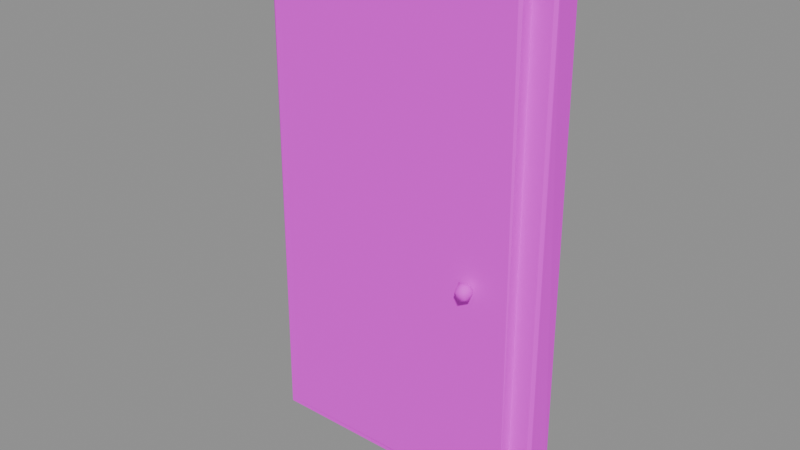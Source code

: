 # Source: backdoor.blend  (saved by Blender 4.5.87; exported with 4.5.12 LTS)
import bpy
from mathutils import Matrix  # noqa: F401  (used for matrix-valued properties, if any)

bpy.ops.wm.read_factory_settings(use_empty=True)
scene = bpy.context.scene
scene.name = 'BLDA_V004_LOWPOLY_PACKAGE_backdoor'

# ---- collections
col_sea_scene_b1109a_backdoor = bpy.data.collections.new('SEA-SCENE-B1109A-BACKDOOR'); scene.collection.children.link(col_sea_scene_b1109a_backdoor)

# ---- images (referenced by path relative to the original .blend; pixels are not part of the script)
import os
ASSET_DIR = os.environ.get("B2B_ASSET_DIR", "")  # directory of the original .blend (textures are referenced by path, not embedded)
HERE = os.path.dirname(os.path.abspath(__file__))  # packed textures are extracted next to this script under _unpacked/

def load_image(name, relpath, width, height, colorspace="sRGB"):
    """Load a texture the original file referenced (path relative to the .blend, or extracted next to this script)."""
    p = next((c for c in (os.path.join(HERE, relpath), os.path.join(ASSET_DIR, relpath)) if relpath and os.path.exists(c)), "")
    if p:
        img = bpy.data.images.load(p, check_existing=True)
        img.name = name
    else:  # same state as the original file: an image datablock whose file is absent (Cycles renders it pink)
        img = bpy.data.images.new(name, width, height)
        img.source = "FILE"
        img.filepath = "//" + (relpath or name)
    img.colorspace_settings.name = colorspace
    return img
img_sea_cabin_timber_8x8_512_png = load_image('sea_cabin_timber_8x8_512.png', 'sea_cozy_8x8_512.png', 1024, 1024, 'sRGB')

# ---- materials (node trees are filled in below, after node groups)
mat_sea_matte = bpy.data.materials.new('SEA_Matte')

# ---- material node trees
mat_sea_matte.use_nodes = True; mat_sea_matte.node_tree.nodes.clear()
_N = mat_sea_matte.node_tree.nodes; _L = mat_sea_matte.node_tree.links
n0 = _N.new('ShaderNodeBsdfPrincipled'); n0.name = '原理化 BSDF'; n0.location = (-200, 100)
n0.inputs[2].default_value = 0.72
n1 = _N.new('ShaderNodeOutputMaterial'); n1.name = '材质输出'; n1.location = (200, 100)
n2 = _N.new('ShaderNodeUVMap'); n2.name = 'UV 贴图'; n2.location = (0, 0)
n2.uv_map = 'PaletteUV'
n3 = _N.new('ShaderNodeTexImage'); n3.name = '图像纹理'; n3.location = (0, 0)
n3.image = img_sea_cabin_timber_8x8_512_png
n3.interpolation = 'Closest'
n3.extension = 'EXTEND'
_L.new(n0.outputs[0], n1.inputs[0])
_L.new(n2.outputs[0], n3.inputs[0])
_L.new(n3.outputs[0], n0.inputs[0])
n1.is_active_output = True

# ---- meshes
me_blda = bpy.data.meshes.new('BLDA_背门框')
me_blda.from_pydata([(-0.8959, 0.01527, 0.03104), (-0.876, 0.0116, 0.006848), (-0.8718, -0.009811, 0.02797), (0.8714, -0.01066, 0.02996), (0.887, 0.009471, 0.01239), (0.8718, 0.1792, 0.02797), (0.8959, 0.1541, 0.03104), (0.876, 0.1578, 0.006848), (-0.8714, 0.1801, 0.02996), (-0.887, 0.1599, 0.01239), (-0.8701, 0.01003, 3.075), (-0.8521, -0.001874, 3.087), (0.871, 0.01019, 3.073), (0.853, -0.0002764, 3.089), (0.8521, 0.1713, 3.087), (0.8701, 0.1594, 3.075), (-0.8738, 0.1539, 3.069), (-0.8498, 0.1529, 3.095), (-0.8542, 0.1746, 3.075)], [], [(16, 17, 18), (9, 1, 0), (9, 5, 7), (4, 2, 1), (2, 10, 0), (12, 3, 4), (5, 15, 6), (15, 13, 12), (16, 8, 9), (17, 10, 11), (0, 16, 9), (7, 1, 9), (3, 11, 2), (6, 12, 4), (8, 14, 5), (13, 17, 11), (0, 1, 2), (6, 7, 5), (9, 8, 5), (7, 6, 4), (4, 3, 2), (2, 11, 10), (12, 13, 3), (5, 14, 15), (15, 14, 13), (16, 18, 8), (18, 17, 14), (17, 16, 10), (0, 10, 16), (7, 4, 1), (3, 13, 11), (6, 15, 12), (8, 18, 14), (13, 14, 17)])
me_blda.polygons.foreach_set('use_smooth', [1, 1, 1, 1, 0, 0, 0, 1, 0, 1, 0, 0, 0, 0, 0, 0, 1, 1, 1, 1, 1, 0, 0, 0, 1, 0, 1, 1, 0, 0, 0, 0, 0, 0])
_uv = me_blda.uv_layers.new(name='PaletteUV')
_uv.uv.foreach_set('vector', [0.4645, 0.8125, 0.4177, 0.8053, 0.4375, 0.7855, 0.4209, 0.8229, 0.439, 0.787, 0.4645, 0.8125, 0.4219, 0.8239, 0.4394, 0.7874, 0.4433, 0.7913, 0.4162, 0.8182, 0.4394, 0.7874, 0.4439, 0.7919, 0.4446, 0.7926, 0.4105, 0.8125, 0.4415, 0.8084, 0.4271, 0.8083, 0.4454, 0.7934, 0.4479, 0.7959, 0.4446, 0.7926, 0.4105, 0.8125, 0.4335, 0.8084, 0.4174, 0.8194, 0.4177, 0.8053, 0.4446, 0.7926, 0.4375, 0.8395, 0.4176, 0.8054, 0.4479, 0.7959, 0.4177, 0.8197, 0.4162, 0.8068, 0.4449, 0.7929, 0.4375, 0.8395, 0.4375, 0.7855, 0.4407, 0.7887, 0.4163, 0.8183, 0.4582, 0.8062, 0.4427, 0.7907, 0.4235, 0.8255, 0.4375, 0.7855, 0.4394, 0.7874, 0.4375, 0.8395, 0.4375, 0.7855, 0.4371, 0.7972, 0.4375, 0.8395, 0.4375, 0.7855, 0.4394, 0.7874, 0.4375, 0.8395, 0.4375, 0.7855, 0.4456, 0.7936, 0.4375, 0.8395, 0.4105, 0.8125, 0.4446, 0.7926, 0.4375, 0.8395, 0.4163, 0.8183, 0.4446, 0.7926, 0.4219, 0.8239, 0.4105, 0.8125, 0.4394, 0.7874, 0.4278, 0.8104, 0.4105, 0.8125, 0.4371, 0.7972, 0.4162, 0.8182, 0.4105, 0.8125, 0.4394, 0.7874, 0.4446, 0.7926, 0.4375, 0.8395, 0.4105, 0.8125, 0.4271, 0.8083, 0.4105, 0.8125, 0.4454, 0.7934, 0.4446, 0.7926, 0.4375, 0.8395, 0.4105, 0.8125, 0.4174, 0.8194, 0.4105, 0.8125, 0.4177, 0.8053, 0.4375, 0.8395, 0.4105, 0.8125, 0.4176, 0.8054, 0.4218, 0.8238, 0.4105, 0.8125, 0.4396, 0.8087, 0.4177, 0.8197, 0.4105, 0.8125, 0.4162, 0.8068, 0.4375, 0.8395, 0.4307, 0.8327, 0.4375, 0.7855, 0.4163, 0.8183, 0.4105, 0.8125, 0.4582, 0.8062, 0.4235, 0.8255, 0.4219, 0.8239, 0.4375, 0.7855, 0.4375, 0.8395, 0.4317, 0.8337, 0.4375, 0.7855, 0.4375, 0.8395, 0.4161, 0.8181, 0.4375, 0.7855, 0.4375, 0.8395, 0.4294, 0.8314, 0.4375, 0.7855])
me_blda.materials.append(mat_sea_matte)
me_blda.update()
me_blda_1 = bpy.data.meshes.new('BLDA_背面门板')
me_blda_1.from_pydata([(-0.7623, -0.06493, 0.1307), (-0.749, -0.06736, 0.1146), (-0.7456, -0.0822, 0.1292), (0.7568, -0.07702, 0.1268), (0.7491, -0.06848, 0.1151), (0.7456, 0.01161, 0.1292), (0.7603, -0.003309, 0.1257), (0.7447, -0.005628, 0.1126), (-0.7569, 0.006146, 0.1259), (-0.7489, -0.001888, 0.1152), (-0.7303, -0.07898, 2.913), (-0.7381, -0.06847, 2.922), (0.7415, -0.06872, 2.912), (0.7271, -0.06527, 2.927), (0.7262, -0.08147, 2.91), (0.7294, 0.005515, 2.922), (0.741, -0.001763, 2.913), (-0.7385, -0.003221, 2.922), (-0.7299, 0.008988, 2.913)], [], [(7, 5, 6), (8, 1, 0), (9, 5, 7), (4, 6, 3), (4, 2, 1), (2, 11, 0), (10, 13, 11), (5, 16, 6), (16, 13, 12), (0, 17, 8), (7, 1, 9), (2, 14, 10), (6, 12, 3), (5, 18, 15), (13, 17, 11), (0, 1, 2), (14, 12, 13), (8, 9, 1), (9, 8, 5), (4, 7, 6), (4, 3, 2), (2, 10, 11), (12, 14, 3), (10, 14, 13), (5, 15, 16), (16, 15, 13), (17, 18, 8), (18, 17, 15), (0, 11, 17), (7, 4, 1), (2, 3, 14), (6, 16, 12), (5, 8, 18), (13, 15, 17)])
me_blda_1.polygons.foreach_set('use_smooth', [1, 1, 0, 1, 0, 0, 0, 0, 1, 0, 0, 0, 0, 0, 0, 1, 1, 1, 0, 1, 0, 0, 0, 0, 0, 1, 0, 0, 0, 0, 0, 0, 0, 0])
_uv = me_blda_1.uv_layers.new(name='PaletteUV')
_uv.uv.foreach_set('vector', [0.8395, 0.4375, 0.7986, 0.4506, 0.8125, 0.4105, 0.8125, 0.4645, 0.814, 0.412, 0.8395, 0.4375, 0.7969, 0.4489, 0.8149, 0.4129, 0.8395, 0.4375, 0.8104, 0.4278, 0.7855, 0.4375, 0.816, 0.414, 0.7971, 0.4491, 0.8149, 0.4129, 0.8189, 0.4169, 0.8196, 0.4176, 0.7855, 0.4375, 0.8165, 0.4334, 0.8182, 0.4162, 0.7855, 0.4375, 0.7918, 0.4312, 0.8196, 0.4176, 0.7855, 0.4375, 0.7919, 0.4311, 0.7912, 0.4432, 0.794, 0.429, 0.8189, 0.4169, 0.8125, 0.4645, 0.8125, 0.4105, 0.8157, 0.4137, 0.7924, 0.4444, 0.8332, 0.4312, 0.8177, 0.4157, 0.8149, 0.4129, 0.8089, 0.4346, 0.8125, 0.4105, 0.8125, 0.4645, 0.8125, 0.4105, 0.816, 0.414, 0.8149, 0.4129, 0.791, 0.443, 0.8125, 0.4105, 0.8125, 0.4645, 0.8125, 0.4105, 0.8145, 0.4274, 0.8125, 0.4645, 0.7855, 0.4375, 0.8196, 0.4176, 0.8125, 0.4645, 0.7855, 0.4375, 0.8194, 0.4174, 0.8125, 0.4645, 0.7855, 0.4375, 0.814, 0.412, 0.7969, 0.4489, 0.7855, 0.4375, 0.8149, 0.4129, 0.8104, 0.4278, 0.8125, 0.4645, 0.7855, 0.4375, 0.7971, 0.4491, 0.7855, 0.4375, 0.8149, 0.4129, 0.8196, 0.4176, 0.8025, 0.4347, 0.7855, 0.4375, 0.8046, 0.4408, 0.7855, 0.4375, 0.8288, 0.4268, 0.8182, 0.4162, 0.8125, 0.4645, 0.7855, 0.4375, 0.8196, 0.4176, 0.8125, 0.4645, 0.7855, 0.4375, 0.7912, 0.4432, 0.7855, 0.4375, 0.794, 0.429, 0.8125, 0.4645, 0.7855, 0.4375, 0.8153, 0.4338, 0.7971, 0.4491, 0.7855, 0.4375, 0.8287, 0.4267, 0.8125, 0.4645, 0.8145, 0.4274, 0.8125, 0.4105, 0.7924, 0.4444, 0.7855, 0.4375, 0.8332, 0.4312, 0.8149, 0.4129, 0.8175, 0.4442, 0.8089, 0.4346, 0.8125, 0.4645, 0.8057, 0.4577, 0.8125, 0.4105, 0.8149, 0.4129, 0.8125, 0.4645, 0.791, 0.443, 0.8125, 0.4645, 0.7899, 0.4419, 0.8125, 0.4105])
me_blda_1.materials.append(mat_sea_matte)
me_blda_1.update()
me_blda_2 = bpy.data.meshes.new('BLDA_门把手')
me_blda_2.from_pydata([(0.5334, -0.1241, 1.45), (0.4853, -0.1285, 1.442), (0.5692, -0.1221, 1.411), (0.5384, -0.08452, 1.405), (0.5063, -0.1831, 1.415), (0.5429, -0.1634, 1.438), (0.483, -0.09969, 1.388), (0.4728, -0.1479, 1.376), (0.5547, -0.1713, 1.385), (0.554, -0.1354, 1.359), (0.5098, -0.1018, 1.36), (0.5124, -0.1637, 1.353)], [], [(0, 1, 5), (3, 1, 0), (4, 5, 1), (3, 6, 1), (7, 4, 1), (10, 6, 3), (7, 11, 4), (11, 8, 4), (11, 10, 9), (11, 7, 10), (0, 2, 3), (5, 2, 0), (1, 6, 7), (4, 8, 5), (5, 8, 2), (2, 9, 3), (8, 9, 2), (9, 10, 3), (6, 10, 7), (11, 9, 8)])
me_blda_2.polygons.foreach_set('use_smooth', [True] * 20)
_uv = me_blda_2.uv_layers.new(name='PaletteUV')
_uv.uv.foreach_set('vector', [0.3089, 0.1929, 0.299, 0.2109, 0.299, 0.1641, 0.3125, 0.2145, 0.2973, 0.1757, 0.3395, 0.1875, 0.3017, 0.2037, 0.3125, 0.1605, 0.3395, 0.1875, 0.3237, 0.2033, 0.2855, 0.1875, 0.3125, 0.1605, 0.3125, 0.2145, 0.2995, 0.1735, 0.3395, 0.1875, 0.2974, 0.1994, 0.3125, 0.1605, 0.3395, 0.1875, 0.3231, 0.2039, 0.2855, 0.1875, 0.3125, 0.1605, 0.3125, 0.2145, 0.2983, 0.1747, 0.3395, 0.1875, 0.3162, 0.174, 0.299, 0.2109, 0.299, 0.1641, 0.3162, 0.174, 0.299, 0.2109, 0.299, 0.1641, 0.326, 0.174, 0.3125, 0.2145, 0.2855, 0.1875, 0.326, 0.201, 0.2855, 0.1875, 0.3125, 0.1605, 0.3257, 0.1737, 0.3125, 0.2145, 0.2855, 0.1875, 0.3265, 0.2005, 0.2855, 0.1875, 0.3125, 0.1605, 0.3395, 0.1875, 0.3125, 0.2145, 0.2963, 0.1767, 0.3395, 0.1875, 0.3125, 0.2145, 0.301, 0.172, 0.3253, 0.2017, 0.2855, 0.1875, 0.3125, 0.1605, 0.3221, 0.2049, 0.2855, 0.1875, 0.3125, 0.1605, 0.3395, 0.1875, 0.3125, 0.2145, 0.2996, 0.1734, 0.3216, 0.2054, 0.2855, 0.1875, 0.3125, 0.1605])
me_blda_2.materials.append(mat_sea_matte)
me_blda_2.update()

# ---- objects
ob_blda = bpy.data.objects.new('BLDA_背门框', me_blda)
ob_blda_1 = bpy.data.objects.new('BLDA_背面门板', me_blda_1)
ob_blda_2 = bpy.data.objects.new('BLDA_门把手', me_blda_2)

# ---- transforms, parenting, visibility, modifiers, constraints
ob_blda.location = (0.0, 0.0, 0.0)
ob_blda_1.location = (0.0, 0.0, 0.0)
ob_blda_2.location = (0.0, 0.0, 0.0)

# ---- collection membership
col_sea_scene_b1109a_backdoor.objects.link(ob_blda)
col_sea_scene_b1109a_backdoor.objects.link(ob_blda_1)
col_sea_scene_b1109a_backdoor.objects.link(ob_blda_2)

# ---- scene / render settings (as saved in the file)
scene.frame_start = 1; scene.frame_end = 250; scene.frame_set(1)
scene.render.engine = 'BLENDER_EEVEE_NEXT'
bpy.context.view_layer.update()

# ---- added for rendering (the .blend has no active camera and no usable light): camera, sun + grey world if the file has none
cam_auto = bpy.data.cameras.new('AutoCamera')
cam_auto.lens = 50.0
cam_auto.sensor_width = 36.0
cam_auto.clip_end = 1000.0
ob_auto_camera = bpy.data.objects.new('AutoCamera', cam_auto)
scene.collection.objects.link(ob_auto_camera)
ob_auto_camera.location = (3.32073, -3.98637, 4.20771)
ob_auto_camera.rotation_euler = (1.09748, -7.21219e-08, 0.694738)
scene.camera = ob_auto_camera
light_auto_sun = bpy.data.lights.new('AutoSun', 'SUN')
light_auto_sun.energy = 3.0
light_auto_sun.angle = 0.0523599
ob_auto_sun = bpy.data.objects.new('AutoSun', light_auto_sun)
scene.collection.objects.link(ob_auto_sun)
ob_auto_sun.rotation_euler = (0.872665, 0.174533, 0.523599)
if scene.world is None:
    world_auto = bpy.data.worlds.new('AutoWorld')
    world_auto.color = (0.3, 0.3, 0.3)
    scene.world = world_auto
bpy.context.view_layer.update()
